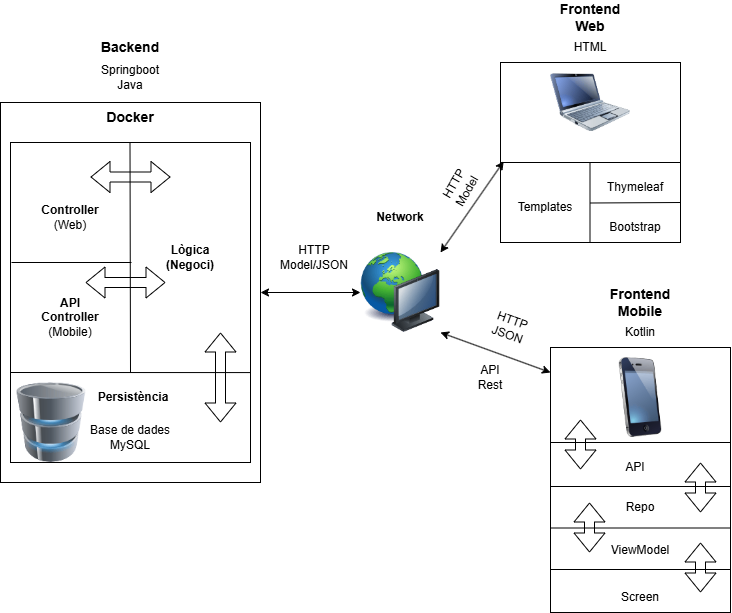

The diagram above was exported from draw.io. Its source (the exported page's mxGraphModel, read from the mxfile embedded in the PNG):
<mxGraphModel dx="1042" dy="531" grid="1" gridSize="10" guides="1" tooltips="1" connect="1" arrows="1" fold="1" page="1" pageScale="1" pageWidth="827" pageHeight="1169" math="0" shadow="0">
  <root>
    <mxCell id="0" />
    <mxCell id="1" parent="0" />
    <mxCell id="zFNjNN400mJIyjcc48gn-47" value="" style="whiteSpace=wrap;html=1;" vertex="1" parent="1">
      <mxGeometry x="620" y="365" width="180" height="265" as="geometry" />
    </mxCell>
    <mxCell id="zFNjNN400mJIyjcc48gn-28" value="" style="whiteSpace=wrap;html=1;" vertex="1" parent="1">
      <mxGeometry x="70" y="120" width="260" height="380" as="geometry" />
    </mxCell>
    <mxCell id="zFNjNN400mJIyjcc48gn-1" value="&lt;b&gt;&lt;font style=&quot;font-size: 14px;&quot;&gt;Backend&lt;/font&gt;&lt;/b&gt;" style="text;strokeColor=none;align=center;fillColor=none;html=1;verticalAlign=middle;whiteSpace=wrap;rounded=0;" vertex="1" parent="1">
      <mxGeometry x="170" y="50" width="60" height="30" as="geometry" />
    </mxCell>
    <mxCell id="zFNjNN400mJIyjcc48gn-3" value="" style="whiteSpace=wrap;html=1;" vertex="1" parent="1">
      <mxGeometry x="80" y="160" width="240" height="320" as="geometry" />
    </mxCell>
    <mxCell id="zFNjNN400mJIyjcc48gn-4" value="" style="image;html=1;image=img/lib/clip_art/computers/Database_128x128.png" vertex="1" parent="1">
      <mxGeometry x="81" y="400" width="80" height="80" as="geometry" />
    </mxCell>
    <mxCell id="zFNjNN400mJIyjcc48gn-5" value="Base de dades&lt;div&gt;MySQL&lt;/div&gt;" style="text;strokeColor=none;align=center;fillColor=none;html=1;verticalAlign=middle;whiteSpace=wrap;rounded=0;" vertex="1" parent="1">
      <mxGeometry x="155" y="440" width="90" height="30" as="geometry" />
    </mxCell>
    <mxCell id="zFNjNN400mJIyjcc48gn-6" value="" style="edgeStyle=none;orthogonalLoop=1;jettySize=auto;html=1;rounded=0;endArrow=none;startFill=0;" edge="1" parent="1">
      <mxGeometry width="80" relative="1" as="geometry">
        <mxPoint x="80" y="390" as="sourcePoint" />
        <mxPoint x="160" y="390" as="targetPoint" />
        <Array as="points" />
      </mxGeometry>
    </mxCell>
    <mxCell id="zFNjNN400mJIyjcc48gn-7" value="" style="edgeStyle=none;orthogonalLoop=1;jettySize=auto;html=1;rounded=0;endArrow=none;startFill=0;entryX=1;entryY=0.719;entryDx=0;entryDy=0;entryPerimeter=0;" edge="1" parent="1" target="zFNjNN400mJIyjcc48gn-3">
      <mxGeometry width="80" relative="1" as="geometry">
        <mxPoint x="80" y="390" as="sourcePoint" />
        <mxPoint x="290" y="390" as="targetPoint" />
        <Array as="points" />
      </mxGeometry>
    </mxCell>
    <mxCell id="zFNjNN400mJIyjcc48gn-8" value="Springboot&lt;div&gt;Java&lt;/div&gt;" style="text;strokeColor=none;align=center;fillColor=none;html=1;verticalAlign=middle;whiteSpace=wrap;rounded=0;" vertex="1" parent="1">
      <mxGeometry x="170" y="80" width="60" height="30" as="geometry" />
    </mxCell>
    <mxCell id="zFNjNN400mJIyjcc48gn-9" value="&lt;b&gt;Persistència&lt;/b&gt;" style="text;strokeColor=none;align=center;fillColor=none;html=1;verticalAlign=middle;whiteSpace=wrap;rounded=0;" vertex="1" parent="1">
      <mxGeometry x="173" y="400" width="60" height="30" as="geometry" />
    </mxCell>
    <mxCell id="zFNjNN400mJIyjcc48gn-11" value="" style="edgeStyle=none;orthogonalLoop=1;jettySize=auto;html=1;rounded=0;endArrow=none;startFill=0;" edge="1" parent="1">
      <mxGeometry width="80" relative="1" as="geometry">
        <mxPoint x="81" y="280" as="sourcePoint" />
        <mxPoint x="201" y="280" as="targetPoint" />
        <Array as="points" />
      </mxGeometry>
    </mxCell>
    <mxCell id="zFNjNN400mJIyjcc48gn-12" value="&lt;b&gt;Lògica&lt;/b&gt;&lt;div&gt;&lt;b&gt;(Negoci)&lt;/b&gt;&lt;/div&gt;" style="text;strokeColor=none;align=center;fillColor=none;html=1;verticalAlign=middle;whiteSpace=wrap;rounded=0;" vertex="1" parent="1">
      <mxGeometry x="230" y="260" width="60" height="30" as="geometry" />
    </mxCell>
    <mxCell id="zFNjNN400mJIyjcc48gn-13" value="" style="edgeStyle=none;orthogonalLoop=1;jettySize=auto;html=1;rounded=0;endArrow=none;startFill=0;" edge="1" parent="1">
      <mxGeometry width="80" relative="1" as="geometry">
        <mxPoint x="199.5" y="160" as="sourcePoint" />
        <mxPoint x="200" y="390" as="targetPoint" />
        <Array as="points" />
      </mxGeometry>
    </mxCell>
    <mxCell id="zFNjNN400mJIyjcc48gn-14" value="&lt;b&gt;API Controller&lt;/b&gt;&lt;div&gt;(Mobile)&lt;/div&gt;" style="text;strokeColor=none;align=center;fillColor=none;html=1;verticalAlign=middle;whiteSpace=wrap;rounded=0;" vertex="1" parent="1">
      <mxGeometry x="110" y="320" width="60" height="30" as="geometry" />
    </mxCell>
    <mxCell id="zFNjNN400mJIyjcc48gn-15" value="&lt;b&gt;Controller&lt;/b&gt;&lt;div&gt;(Web)&lt;/div&gt;" style="text;strokeColor=none;align=center;fillColor=none;html=1;verticalAlign=middle;whiteSpace=wrap;rounded=0;" vertex="1" parent="1">
      <mxGeometry x="110" y="220" width="60" height="30" as="geometry" />
    </mxCell>
    <mxCell id="zFNjNN400mJIyjcc48gn-16" value="&lt;b&gt;&lt;font style=&quot;font-size: 14px;&quot;&gt;Frontend&lt;/font&gt;&lt;/b&gt;&lt;div&gt;&lt;b&gt;&lt;font style=&quot;font-size: 14px;&quot;&gt;Web&lt;/font&gt;&lt;/b&gt;&lt;/div&gt;" style="text;strokeColor=none;align=center;fillColor=none;html=1;verticalAlign=middle;whiteSpace=wrap;rounded=0;" vertex="1" parent="1">
      <mxGeometry x="630" y="20" width="60" height="30" as="geometry" />
    </mxCell>
    <mxCell id="zFNjNN400mJIyjcc48gn-17" value="&lt;b&gt;&lt;font style=&quot;font-size: 14px;&quot;&gt;Frontend&lt;/font&gt;&lt;/b&gt;&lt;div&gt;&lt;span style=&quot;font-size: 14px;&quot;&gt;&lt;b&gt;Mobile&lt;/b&gt;&lt;/span&gt;&lt;/div&gt;" style="text;strokeColor=none;align=center;fillColor=none;html=1;verticalAlign=middle;whiteSpace=wrap;rounded=0;" vertex="1" parent="1">
      <mxGeometry x="680" y="305" width="60" height="30" as="geometry" />
    </mxCell>
    <mxCell id="zFNjNN400mJIyjcc48gn-18" value="" style="whiteSpace=wrap;html=1;" vertex="1" parent="1">
      <mxGeometry x="570" y="80" width="180" height="180" as="geometry" />
    </mxCell>
    <mxCell id="zFNjNN400mJIyjcc48gn-19" value="" style="image;html=1;image=img/lib/clip_art/computers/Netbook_128x128.png" vertex="1" parent="1">
      <mxGeometry x="620" y="80" width="80" height="80" as="geometry" />
    </mxCell>
    <mxCell id="zFNjNN400mJIyjcc48gn-20" value="" style="edgeStyle=none;orthogonalLoop=1;jettySize=auto;html=1;rounded=0;endArrow=none;startFill=0;" edge="1" parent="1">
      <mxGeometry width="80" relative="1" as="geometry">
        <mxPoint x="570" y="180" as="sourcePoint" />
        <mxPoint x="750" y="180" as="targetPoint" />
        <Array as="points" />
      </mxGeometry>
    </mxCell>
    <mxCell id="zFNjNN400mJIyjcc48gn-21" value="" style="edgeStyle=none;orthogonalLoop=1;jettySize=auto;html=1;rounded=0;endArrow=none;startFill=0;" edge="1" parent="1">
      <mxGeometry width="80" relative="1" as="geometry">
        <mxPoint x="659.5" y="180" as="sourcePoint" />
        <mxPoint x="659.5" y="260" as="targetPoint" />
        <Array as="points" />
      </mxGeometry>
    </mxCell>
    <mxCell id="zFNjNN400mJIyjcc48gn-22" value="Templates" style="text;strokeColor=none;align=center;fillColor=none;html=1;verticalAlign=middle;whiteSpace=wrap;rounded=0;" vertex="1" parent="1">
      <mxGeometry x="570" y="210" width="90" height="30" as="geometry" />
    </mxCell>
    <mxCell id="zFNjNN400mJIyjcc48gn-23" value="" style="edgeStyle=none;orthogonalLoop=1;jettySize=auto;html=1;rounded=0;endArrow=none;startFill=0;" edge="1" parent="1">
      <mxGeometry width="80" relative="1" as="geometry">
        <mxPoint x="660" y="220.5" as="sourcePoint" />
        <mxPoint x="750" y="220" as="targetPoint" />
        <Array as="points" />
      </mxGeometry>
    </mxCell>
    <mxCell id="zFNjNN400mJIyjcc48gn-24" value="Thymeleaf" style="text;strokeColor=none;align=center;fillColor=none;html=1;verticalAlign=middle;whiteSpace=wrap;rounded=0;" vertex="1" parent="1">
      <mxGeometry x="660" y="190" width="90" height="30" as="geometry" />
    </mxCell>
    <mxCell id="zFNjNN400mJIyjcc48gn-25" value="Bootstrap" style="text;strokeColor=none;align=center;fillColor=none;html=1;verticalAlign=middle;whiteSpace=wrap;rounded=0;" vertex="1" parent="1">
      <mxGeometry x="660" y="230" width="90" height="30" as="geometry" />
    </mxCell>
    <mxCell id="zFNjNN400mJIyjcc48gn-26" value="" style="image;html=1;image=img/lib/clip_art/computers/Network_128x128.png" vertex="1" parent="1">
      <mxGeometry x="430" y="270" width="80" height="80" as="geometry" />
    </mxCell>
    <mxCell id="zFNjNN400mJIyjcc48gn-27" value="&lt;b&gt;Network&lt;/b&gt;" style="text;strokeColor=none;align=center;fillColor=none;html=1;verticalAlign=middle;whiteSpace=wrap;rounded=0;" vertex="1" parent="1">
      <mxGeometry x="440" y="220" width="60" height="30" as="geometry" />
    </mxCell>
    <mxCell id="zFNjNN400mJIyjcc48gn-29" value="&lt;b&gt;&lt;font style=&quot;font-size: 14px;&quot;&gt;Docker&lt;/font&gt;&lt;/b&gt;" style="text;strokeColor=none;align=center;fillColor=none;html=1;verticalAlign=middle;whiteSpace=wrap;rounded=0;" vertex="1" parent="1">
      <mxGeometry x="170" y="120" width="60" height="30" as="geometry" />
    </mxCell>
    <mxCell id="zFNjNN400mJIyjcc48gn-32" value="" style="shape=flexArrow;endArrow=classic;startArrow=classic;html=1;rounded=0;" edge="1" parent="1">
      <mxGeometry width="100" height="100" relative="1" as="geometry">
        <mxPoint x="290" y="440" as="sourcePoint" />
        <mxPoint x="290" y="350" as="targetPoint" />
      </mxGeometry>
    </mxCell>
    <mxCell id="zFNjNN400mJIyjcc48gn-33" value="" style="shape=flexArrow;endArrow=classic;startArrow=classic;html=1;rounded=0;" edge="1" parent="1">
      <mxGeometry width="100" height="100" relative="1" as="geometry">
        <mxPoint x="240" y="194.5" as="sourcePoint" />
        <mxPoint x="160" y="194.5" as="targetPoint" />
      </mxGeometry>
    </mxCell>
    <mxCell id="zFNjNN400mJIyjcc48gn-34" value="" style="shape=flexArrow;endArrow=classic;startArrow=classic;html=1;rounded=0;" edge="1" parent="1">
      <mxGeometry width="100" height="100" relative="1" as="geometry">
        <mxPoint x="235" y="300" as="sourcePoint" />
        <mxPoint x="155" y="300" as="targetPoint" />
      </mxGeometry>
    </mxCell>
    <mxCell id="zFNjNN400mJIyjcc48gn-36" value="" style="endArrow=classic;startArrow=classic;html=1;rounded=0;exitX=1;exitY=0.5;exitDx=0;exitDy=0;entryX=0;entryY=0.5;entryDx=0;entryDy=0;" edge="1" parent="1" source="zFNjNN400mJIyjcc48gn-28" target="zFNjNN400mJIyjcc48gn-26">
      <mxGeometry width="50" height="50" relative="1" as="geometry">
        <mxPoint x="510" y="300" as="sourcePoint" />
        <mxPoint x="390" y="310" as="targetPoint" />
      </mxGeometry>
    </mxCell>
    <mxCell id="zFNjNN400mJIyjcc48gn-38" value="" style="endArrow=classic;startArrow=classic;html=1;rounded=0;exitX=1;exitY=0;exitDx=0;exitDy=0;entryX=0.018;entryY=0.549;entryDx=0;entryDy=0;entryPerimeter=0;" edge="1" parent="1" source="zFNjNN400mJIyjcc48gn-26" target="zFNjNN400mJIyjcc48gn-18">
      <mxGeometry width="50" height="50" relative="1" as="geometry">
        <mxPoint x="440" y="260" as="sourcePoint" />
        <mxPoint x="540" y="260" as="targetPoint" />
      </mxGeometry>
    </mxCell>
    <mxCell id="zFNjNN400mJIyjcc48gn-39" value="" style="endArrow=classic;startArrow=classic;html=1;rounded=0;exitX=1;exitY=1;exitDx=0;exitDy=0;entryX=0;entryY=0.5;entryDx=0;entryDy=0;" edge="1" parent="1" source="zFNjNN400mJIyjcc48gn-26">
      <mxGeometry width="50" height="50" relative="1" as="geometry">
        <mxPoint x="520" y="390" as="sourcePoint" />
        <mxPoint x="620" y="390" as="targetPoint" />
      </mxGeometry>
    </mxCell>
    <mxCell id="zFNjNN400mJIyjcc48gn-40" value="" style="image;html=1;image=img/lib/clip_art/telecommunication/iPhone_128x128.png" vertex="1" parent="1">
      <mxGeometry x="670" y="375" width="80" height="80" as="geometry" />
    </mxCell>
    <mxCell id="zFNjNN400mJIyjcc48gn-41" value="API&lt;div&gt;Rest&lt;/div&gt;" style="text;strokeColor=none;align=center;fillColor=none;html=1;verticalAlign=middle;whiteSpace=wrap;rounded=0;" vertex="1" parent="1">
      <mxGeometry x="530" y="380" width="60" height="30" as="geometry" />
    </mxCell>
    <mxCell id="zFNjNN400mJIyjcc48gn-42" value="HTTP&lt;div&gt;JSON&lt;/div&gt;" style="text;strokeColor=none;align=center;fillColor=none;html=1;verticalAlign=middle;whiteSpace=wrap;rounded=0;rotation=20;" vertex="1" parent="1">
      <mxGeometry x="550" y="330" width="60" height="30" as="geometry" />
    </mxCell>
    <mxCell id="zFNjNN400mJIyjcc48gn-43" value="HTML" style="text;strokeColor=none;align=center;fillColor=none;html=1;verticalAlign=middle;whiteSpace=wrap;rounded=0;" vertex="1" parent="1">
      <mxGeometry x="630" y="50" width="60" height="30" as="geometry" />
    </mxCell>
    <mxCell id="zFNjNN400mJIyjcc48gn-44" value="HTTP&lt;div&gt;Model&lt;/div&gt;" style="text;strokeColor=none;align=center;fillColor=none;html=1;verticalAlign=middle;whiteSpace=wrap;rounded=0;rotation=-60;" vertex="1" parent="1">
      <mxGeometry x="500" y="190" width="60" height="30" as="geometry" />
    </mxCell>
    <mxCell id="zFNjNN400mJIyjcc48gn-46" value="Kotlin" style="text;strokeColor=none;align=center;fillColor=none;html=1;verticalAlign=middle;whiteSpace=wrap;rounded=0;" vertex="1" parent="1">
      <mxGeometry x="680" y="335" width="60" height="30" as="geometry" />
    </mxCell>
    <mxCell id="zFNjNN400mJIyjcc48gn-48" value="" style="edgeStyle=none;orthogonalLoop=1;jettySize=auto;html=1;rounded=0;endArrow=none;startFill=0;" edge="1" parent="1">
      <mxGeometry width="80" relative="1" as="geometry">
        <mxPoint x="620" y="460" as="sourcePoint" />
        <mxPoint x="800" y="460" as="targetPoint" />
        <Array as="points" />
      </mxGeometry>
    </mxCell>
    <mxCell id="zFNjNN400mJIyjcc48gn-49" value="API" style="text;strokeColor=none;align=center;fillColor=none;html=1;verticalAlign=middle;whiteSpace=wrap;rounded=0;" vertex="1" parent="1">
      <mxGeometry x="675" y="470" width="60" height="30" as="geometry" />
    </mxCell>
    <mxCell id="zFNjNN400mJIyjcc48gn-50" value="Repo" style="text;strokeColor=none;align=center;fillColor=none;html=1;verticalAlign=middle;whiteSpace=wrap;rounded=0;" vertex="1" parent="1">
      <mxGeometry x="680" y="510" width="60" height="30" as="geometry" />
    </mxCell>
    <mxCell id="zFNjNN400mJIyjcc48gn-51" value="ViewModel" style="text;strokeColor=none;align=center;fillColor=none;html=1;verticalAlign=middle;whiteSpace=wrap;rounded=0;" vertex="1" parent="1">
      <mxGeometry x="680" y="552.5" width="60" height="30" as="geometry" />
    </mxCell>
    <mxCell id="zFNjNN400mJIyjcc48gn-52" value="Screen" style="text;strokeColor=none;align=center;fillColor=none;html=1;verticalAlign=middle;whiteSpace=wrap;rounded=0;" vertex="1" parent="1">
      <mxGeometry x="680" y="600" width="60" height="30" as="geometry" />
    </mxCell>
    <mxCell id="zFNjNN400mJIyjcc48gn-53" value="" style="edgeStyle=none;orthogonalLoop=1;jettySize=auto;html=1;rounded=0;endArrow=none;startFill=0;" edge="1" parent="1">
      <mxGeometry width="80" relative="1" as="geometry">
        <mxPoint x="620" y="504" as="sourcePoint" />
        <mxPoint x="800" y="504" as="targetPoint" />
        <Array as="points" />
      </mxGeometry>
    </mxCell>
    <mxCell id="zFNjNN400mJIyjcc48gn-54" value="" style="edgeStyle=none;orthogonalLoop=1;jettySize=auto;html=1;rounded=0;endArrow=none;startFill=0;" edge="1" parent="1">
      <mxGeometry width="80" relative="1" as="geometry">
        <mxPoint x="620" y="545.5" as="sourcePoint" />
        <mxPoint x="800" y="545.5" as="targetPoint" />
        <Array as="points" />
      </mxGeometry>
    </mxCell>
    <mxCell id="zFNjNN400mJIyjcc48gn-55" value="" style="edgeStyle=none;orthogonalLoop=1;jettySize=auto;html=1;rounded=0;endArrow=none;startFill=0;" edge="1" parent="1">
      <mxGeometry width="80" relative="1" as="geometry">
        <mxPoint x="620" y="587" as="sourcePoint" />
        <mxPoint x="800" y="587" as="targetPoint" />
        <Array as="points" />
      </mxGeometry>
    </mxCell>
    <mxCell id="zFNjNN400mJIyjcc48gn-56" value="" style="shape=flexArrow;endArrow=classic;startArrow=classic;html=1;rounded=0;" edge="1" parent="1">
      <mxGeometry width="100" height="100" relative="1" as="geometry">
        <mxPoint x="650" y="487" as="sourcePoint" />
        <mxPoint x="650" y="437" as="targetPoint" />
      </mxGeometry>
    </mxCell>
    <mxCell id="zFNjNN400mJIyjcc48gn-57" value="" style="shape=flexArrow;endArrow=classic;startArrow=classic;html=1;rounded=0;" edge="1" parent="1">
      <mxGeometry width="100" height="100" relative="1" as="geometry">
        <mxPoint x="770" y="530" as="sourcePoint" />
        <mxPoint x="770" y="480" as="targetPoint" />
      </mxGeometry>
    </mxCell>
    <mxCell id="zFNjNN400mJIyjcc48gn-58" value="" style="shape=flexArrow;endArrow=classic;startArrow=classic;html=1;rounded=0;" edge="1" parent="1">
      <mxGeometry width="100" height="100" relative="1" as="geometry">
        <mxPoint x="659" y="570" as="sourcePoint" />
        <mxPoint x="659" y="520" as="targetPoint" />
      </mxGeometry>
    </mxCell>
    <mxCell id="zFNjNN400mJIyjcc48gn-59" value="" style="shape=flexArrow;endArrow=classic;startArrow=classic;html=1;rounded=0;" edge="1" parent="1">
      <mxGeometry width="100" height="100" relative="1" as="geometry">
        <mxPoint x="770" y="610" as="sourcePoint" />
        <mxPoint x="770" y="560" as="targetPoint" />
      </mxGeometry>
    </mxCell>
    <mxCell id="zFNjNN400mJIyjcc48gn-60" value="HTTP&lt;div&gt;Model/JSON&lt;/div&gt;" style="text;strokeColor=none;align=center;fillColor=none;html=1;verticalAlign=middle;whiteSpace=wrap;rounded=0;" vertex="1" parent="1">
      <mxGeometry x="354" y="260" width="60" height="30" as="geometry" />
    </mxCell>
  </root>
</mxGraphModel>